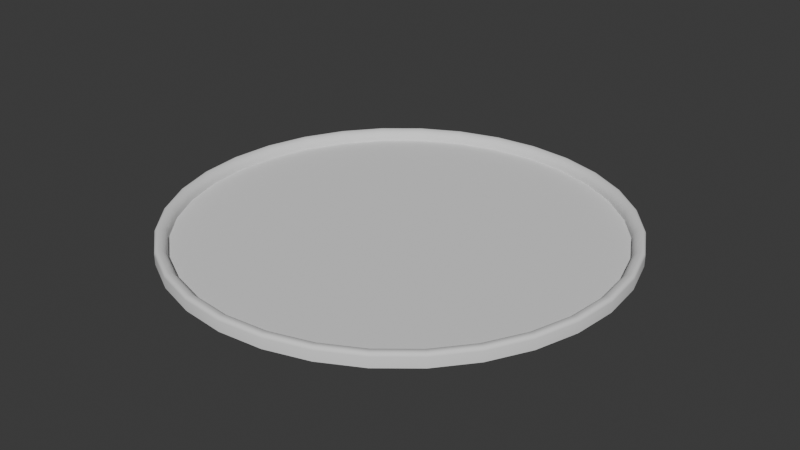 # Source: pizza.blend  (saved by Blender 4.5.91; exported with 4.5.12 LTS)
import bpy
from mathutils import Matrix  # noqa: F401  (used for matrix-valued properties, if any)

bpy.ops.wm.read_factory_settings(use_empty=True)
scene = bpy.context.scene
scene.name = 'Scene'

# ---- collections
col_collection = bpy.data.collections.new('Collection'); scene.collection.children.link(col_collection)

# ---- world
world_world = bpy.data.worlds.new('World'); scene.world = world_world
world_world.use_nodes = True; world_world.node_tree.nodes.clear()
_N = world_world.node_tree.nodes; _L = world_world.node_tree.links
n0 = _N.new('ShaderNodeOutputWorld'); n0.name = 'World Output'; n0.location = (200, 100)
n1 = _N.new('ShaderNodeBackground'); n1.name = 'Background'; n1.location = (-200, 100)
n1.inputs[0].default_value = (0.05088, 0.05088, 0.05088, 1.0)
_L.new(n1.outputs[0], n0.inputs[0])
n0.is_active_output = True
world_world.color = (0.05088, 0.05088, 0.05088)
world_world.sun_shadow_jitter_overblur = 0.0

# ---- meshes
me_circle = bpy.data.meshes.new('Circle')
me_circle.from_pydata([(0.0, 0.1022, -0.006084), (-0.01993, 0.1002, -0.006084), (-0.03909, 0.09438, -0.006084), (-0.05676, 0.08494, -0.006084), (-0.07224, 0.07224, -0.006084), (-0.08494, 0.05676, -0.006084), (-0.09438, 0.03909, -0.006084), (-0.1002, 0.01993, -0.006084), (-0.1022, 0.0, -0.006084), (-0.1002, -0.01993, -0.006084), (-0.09438, -0.03909, -0.006084), (-0.08494, -0.05676, -0.006084), (-0.07224, -0.07224, -0.006084), (-0.05676, -0.08494, -0.006084), (-0.03909, -0.09438, -0.006084), (-0.01993, -0.1002, -0.006084), (0.0, -0.1022, -0.006084), (0.01993, -0.1002, -0.006084), (0.03909, -0.09438, -0.006084), (0.05676, -0.08494, -0.006084), (0.07224, -0.07224, -0.006084), (0.08494, -0.05676, -0.006084), (0.09438, -0.03909, -0.006084), (0.1002, -0.01993, -0.006084), (0.1022, 0.0, -0.006084), (0.1002, 0.01993, -0.006084), (0.09438, 0.03909, -0.006084), (0.08494, 0.05676, -0.006084), (0.07224, 0.07224, -0.006084), (0.05676, 0.08494, -0.006084), (0.03909, 0.09438, -0.006084), (0.01993, 0.1002, -0.006084), (-0.0189, 0.09499, -0.005038), (0.0, 0.09686, -0.005038), (-0.03706, 0.08948, -0.005038), (-0.05381, 0.08053, -0.005038), (-0.06849, 0.06849, -0.005038), (-0.08053, 0.05381, -0.005038), (-0.08948, 0.03706, -0.005038), (-0.09499, 0.0189, -0.005038), (-0.09686, 0.0, -0.005038), (-0.09499, -0.0189, -0.005038), (-0.08948, -0.03706, -0.005038), (-0.08053, -0.05381, -0.005038), (-0.06849, -0.06849, -0.005038), (-0.05381, -0.08053, -0.005038), (-0.03706, -0.08948, -0.005038), (-0.0189, -0.09499, -0.005038), (0.0, -0.09686, -0.005038), (0.0189, -0.09499, -0.005038), (0.03706, -0.08948, -0.005038), (0.05381, -0.08053, -0.005038), (0.06849, -0.06849, -0.005038), (0.08053, -0.05381, -0.005038), (0.08948, -0.03706, -0.005038), (0.09499, -0.0189, -0.005038), (0.09686, 0.0, -0.005038), (0.09499, 0.0189, -0.005038), (0.08948, 0.03706, -0.005038), (0.08053, 0.05381, -0.005038), (0.06849, 0.06849, -0.005038), (0.05381, 0.08053, -0.005038), (0.03706, 0.08948, -0.005038), (0.0189, 0.09499, -0.005038), (-0.01958, 0.09843, 0.0), (-0.0189, 0.09499, -0.003486), (-0.01937, 0.09737, -0.0001706), (-0.01918, 0.09641, -0.0006658), (-0.01903, 0.09565, -0.001437), (-0.01893, 0.09516, -0.002409), (-0.03841, 0.09272, 0.0), (-0.03706, 0.08948, -0.003486), (-0.03799, 0.09172, -0.0001706), (-0.03762, 0.09082, -0.0006658), (-0.03732, 0.0901, -0.001437), (-0.03713, 0.08964, -0.002409), (-0.05576, 0.08345, 0.0), (-0.05381, 0.08053, -0.003486), (-0.05515, 0.08255, -0.0001706), (-0.05461, 0.08173, -0.0006658), (-0.05418, 0.08109, -0.001437), (-0.05391, 0.08067, -0.002409), (-0.07096, 0.07096, 0.0), (-0.06849, 0.06849, -0.003486), (-0.0702, 0.0702, -0.0001706), (-0.06951, 0.06951, -0.0006658), (-0.06896, 0.06896, -0.001437), (-0.06861, 0.06861, -0.002409), (-0.08345, 0.05576, 0.0), (-0.08053, 0.05381, -0.003486), (-0.08255, 0.05515, -0.0001706), (-0.08173, 0.05461, -0.0006658), (-0.08109, 0.05418, -0.001437), (-0.08067, 0.05391, -0.002409), (-0.09272, 0.03841, 0.0), (-0.08948, 0.03706, -0.003486), (-0.09172, 0.03799, -0.0001706), (-0.09082, 0.03762, -0.0006658), (-0.0901, 0.03732, -0.001437), (-0.08964, 0.03713, -0.002409), (-0.09843, 0.01958, 0.0), (-0.09499, 0.0189, -0.003486), (-0.09737, 0.01937, -0.0001706), (-0.09641, 0.01918, -0.0006658), (-0.09565, 0.01903, -0.001437), (-0.09516, 0.01893, -0.002409), (-0.1004, 0.0, 0.0), (-0.09686, 0.0, -0.003486), (-0.09928, 0.0, -0.0001706), (-0.0983, 0.0, -0.0006658), (-0.09752, 0.0, -0.001437), (-0.09703, 0.0, -0.002409), (-0.09843, -0.01958, 0.0), (-0.09499, -0.0189, -0.003486), (-0.09737, -0.01937, -0.0001706), (-0.09641, -0.01918, -0.0006658), (-0.09565, -0.01903, -0.001437), (-0.09516, -0.01893, -0.002409), (-0.09272, -0.03841, 0.0), (-0.08948, -0.03706, -0.003486), (-0.09172, -0.03799, -0.0001706), (-0.09082, -0.03762, -0.0006658), (-0.0901, -0.03732, -0.001437), (-0.08964, -0.03713, -0.002409), (-0.08345, -0.05576, 0.0), (-0.08053, -0.05381, -0.003486), (-0.08255, -0.05515, -0.0001706), (-0.08173, -0.05461, -0.0006658), (-0.08109, -0.05418, -0.001437), (-0.08067, -0.05391, -0.002409), (-0.07096, -0.07096, 0.0), (-0.06849, -0.06849, -0.003486), (-0.0702, -0.0702, -0.0001706), (-0.06951, -0.06951, -0.0006658), (-0.06896, -0.06896, -0.001437), (-0.06861, -0.06861, -0.002409), (-0.05576, -0.08345, 0.0), (-0.05381, -0.08053, -0.003486), (-0.05515, -0.08255, -0.0001706), (-0.05461, -0.08173, -0.0006658), (-0.05418, -0.08109, -0.001437), (-0.05391, -0.08067, -0.002409), (-0.03841, -0.09272, 0.0), (-0.03706, -0.08948, -0.003486), (-0.03799, -0.09172, -0.0001706), (-0.03762, -0.09082, -0.0006658), (-0.03732, -0.0901, -0.001437), (-0.03713, -0.08964, -0.002409), (-0.01958, -0.09843, 0.0), (-0.0189, -0.09499, -0.003486), (-0.01937, -0.09737, -0.0001706), (-0.01918, -0.09641, -0.0006658), (-0.01903, -0.09565, -0.001437), (-0.01893, -0.09516, -0.002409), (0.0, -0.1004, 0.0), (0.0, -0.09686, -0.003486), (0.0, -0.09928, -0.0001706), (0.0, -0.0983, -0.0006658), (0.0, -0.09752, -0.001437), (0.0, -0.09703, -0.002409), (0.01958, -0.09843, 0.0), (0.0189, -0.09499, -0.003486), (0.01937, -0.09737, -0.0001706), (0.01918, -0.09641, -0.0006658), (0.01903, -0.09565, -0.001437), (0.01893, -0.09516, -0.002409), (0.03841, -0.09272, 0.0), (0.03706, -0.08948, -0.003486), (0.03799, -0.09172, -0.0001706), (0.03762, -0.09082, -0.0006658), (0.03732, -0.0901, -0.001437), (0.03713, -0.08964, -0.002409), (0.05576, -0.08345, 0.0), (0.05381, -0.08053, -0.003486), (0.05515, -0.08255, -0.0001706), (0.05461, -0.08173, -0.0006658), (0.05418, -0.08109, -0.001437), (0.05391, -0.08067, -0.002409), (0.07096, -0.07096, 0.0), (0.06849, -0.06849, -0.003486), (0.0702, -0.0702, -0.0001706), (0.06951, -0.06951, -0.0006658), (0.06896, -0.06896, -0.001437), (0.06861, -0.06861, -0.002409), (0.08345, -0.05576, 0.0), (0.08053, -0.05381, -0.003486), (0.08255, -0.05515, -0.0001706), (0.08173, -0.05461, -0.0006658), (0.08109, -0.05418, -0.001437), (0.08067, -0.05391, -0.002409), (0.09272, -0.03841, 0.0), (0.08948, -0.03706, -0.003486), (0.09172, -0.03799, -0.0001706), (0.09082, -0.03762, -0.0006658), (0.0901, -0.03732, -0.001437), (0.08964, -0.03713, -0.002409), (0.09843, -0.01958, 0.0), (0.09499, -0.0189, -0.003486), (0.09737, -0.01937, -0.0001706), (0.09641, -0.01918, -0.0006658), (0.09565, -0.01903, -0.001437), (0.09516, -0.01893, -0.002409), (0.1004, 0.0, 0.0), (0.09686, 0.0, -0.003486), (0.09928, 0.0, -0.0001706), (0.0983, 0.0, -0.0006658), (0.09752, 0.0, -0.001437), (0.09703, 0.0, -0.002409), (0.09843, 0.01958, 0.0), (0.09499, 0.0189, -0.003486), (0.09737, 0.01937, -0.0001706), (0.09641, 0.01918, -0.0006658), (0.09565, 0.01903, -0.001437), (0.09516, 0.01893, -0.002409), (0.09272, 0.03841, 0.0), (0.08948, 0.03706, -0.003486), (0.09172, 0.03799, -0.0001706), (0.09082, 0.03762, -0.0006658), (0.0901, 0.03732, -0.001437), (0.08964, 0.03713, -0.002409), (0.08345, 0.05576, 0.0), (0.08053, 0.05381, -0.003486), (0.08255, 0.05515, -0.0001706), (0.08173, 0.05461, -0.0006658), (0.08109, 0.05418, -0.001437), (0.08067, 0.05391, -0.002409), (0.07096, 0.07096, 0.0), (0.06849, 0.06849, -0.003486), (0.0702, 0.0702, -0.0001706), (0.06951, 0.06951, -0.0006658), (0.06896, 0.06896, -0.001437), (0.06861, 0.06861, -0.002409), (0.05576, 0.08345, 0.0), (0.05381, 0.08053, -0.003486), (0.05515, 0.08255, -0.0001706), (0.05461, 0.08173, -0.0006658), (0.05418, 0.08109, -0.001437), (0.05391, 0.08067, -0.002409), (0.03841, 0.09272, 0.0), (0.03706, 0.08948, -0.003486), (0.03799, 0.09172, -0.0001706), (0.03762, 0.09082, -0.0006658), (0.03732, 0.0901, -0.001437), (0.03713, 0.08964, -0.002409), (0.01958, 0.09843, 0.0), (0.0189, 0.09499, -0.003486), (0.01937, 0.09737, -0.0001706), (0.01918, 0.09641, -0.0006658), (0.01903, 0.09565, -0.001437), (0.01893, 0.09516, -0.002409), (0.0, 0.09686, -0.003486), (0.0, 0.1004, 0.0), (0.0, 0.09703, -0.002409), (0.0, 0.09752, -0.001437), (0.0, 0.0983, -0.0006658), (0.0, 0.09928, -0.0001706), (0.0, 0.1022, -0.001482), (0.0, 0.1007, 0.0), (7.433e-13, 0.1021, -0.001024), (0.0, 0.1019, -0.0006109), (0.0, 0.1015, -0.000283), (7.433e-13, 0.1011, -7.253e-05), (-0.01964, 0.09873, 0.0), (-0.01993, 0.1002, -0.001482), (-0.01973, 0.09918, -7.253e-05), (-0.01981, 0.09959, -0.000283), (-0.01987, 0.09992, -0.0006109), (-0.01992, 0.1001, -0.001024), (-0.03909, 0.09438, -0.001482), (-0.03852, 0.093, 0.0), (-0.03907, 0.09431, -0.001024), (-0.03898, 0.09412, -0.0006109), (-0.03886, 0.09381, -0.000283), (-0.0387, 0.09343, -7.253e-05), (-0.05676, 0.08494, -0.001482), (-0.05593, 0.0837, 0.0), (-0.05671, 0.08488, -0.001024), (-0.0566, 0.0847, -0.0006109), (-0.05641, 0.08443, -0.000283), (-0.05618, 0.08408, -7.253e-05), (-0.07224, 0.07224, -0.001482), (-0.07118, 0.07118, 0.0), (-0.07218, 0.07218, -0.001024), (-0.07203, 0.07203, -0.0006109), (-0.0718, 0.0718, -0.000283), (-0.07151, 0.07151, -7.253e-05), (-0.08494, 0.05676, -0.001482), (-0.0837, 0.05593, 0.0), (-0.08488, 0.05671, -0.001024), (-0.0847, 0.0566, -0.0006109), (-0.08443, 0.05641, -0.000283), (-0.08408, 0.05618, -7.253e-05), (-0.09438, 0.03909, -0.001482), (-0.093, 0.03852, 0.0), (-0.09431, 0.03907, -0.001024), (-0.09412, 0.03898, -0.0006109), (-0.09381, 0.03886, -0.000283), (-0.09343, 0.0387, -7.253e-05), (-0.1002, 0.01993, -0.001482), (-0.09873, 0.01964, 0.0), (-0.1001, 0.01992, -0.001024), (-0.09992, 0.01987, -0.0006109), (-0.09959, 0.01981, -0.000283), (-0.09918, 0.01973, -7.253e-05), (-0.1022, 0.0, -0.001482), (-0.1007, 0.0, 0.0), (-0.1021, 7.433e-13, -0.001024), (-0.1019, 0.0, -0.0006109), (-0.1015, 0.0, -0.000283), (-0.1011, 7.433e-13, -7.253e-05), (-0.1002, -0.01993, -0.001482), (-0.09873, -0.01964, 0.0), (-0.1001, -0.01992, -0.001024), (-0.09992, -0.01987, -0.0006109), (-0.09959, -0.01981, -0.000283), (-0.09918, -0.01973, -7.253e-05), (-0.09438, -0.03909, -0.001482), (-0.093, -0.03852, 0.0), (-0.09431, -0.03907, -0.001024), (-0.09412, -0.03898, -0.0006109), (-0.09381, -0.03886, -0.000283), (-0.09343, -0.0387, -7.253e-05), (-0.08494, -0.05676, -0.001482), (-0.0837, -0.05593, 0.0), (-0.08488, -0.05671, -0.001024), (-0.0847, -0.0566, -0.0006109), (-0.08443, -0.05641, -0.000283), (-0.08408, -0.05618, -7.253e-05), (-0.07224, -0.07224, -0.001482), (-0.07118, -0.07118, 0.0), (-0.07218, -0.07218, -0.001024), (-0.07203, -0.07203, -0.0006109), (-0.0718, -0.0718, -0.000283), (-0.07151, -0.07151, -7.253e-05), (-0.05676, -0.08494, -0.001482), (-0.05593, -0.0837, 0.0), (-0.05671, -0.08488, -0.001024), (-0.0566, -0.0847, -0.0006109), (-0.05641, -0.08443, -0.000283), (-0.05618, -0.08408, -7.253e-05), (-0.03909, -0.09438, -0.001482), (-0.03852, -0.093, 0.0), (-0.03907, -0.09431, -0.001024), (-0.03898, -0.09412, -0.0006109), (-0.03886, -0.09381, -0.000283), (-0.0387, -0.09343, -7.253e-05), (-0.01993, -0.1002, -0.001482), (-0.01964, -0.09873, 0.0), (-0.01992, -0.1001, -0.001024), (-0.01987, -0.09992, -0.0006109), (-0.01981, -0.09959, -0.000283), (-0.01973, -0.09918, -7.253e-05), (0.0, -0.1022, -0.001482), (0.0, -0.1007, 0.0), (-7.433e-13, -0.1021, -0.001024), (0.0, -0.1019, -0.0006109), (0.0, -0.1015, -0.000283), (-7.433e-13, -0.1011, -7.253e-05), (0.01993, -0.1002, -0.001482), (0.01964, -0.09873, 0.0), (0.01992, -0.1001, -0.001024), (0.01987, -0.09992, -0.0006109), (0.01981, -0.09959, -0.000283), (0.01973, -0.09918, -7.253e-05), (0.03909, -0.09438, -0.001482), (0.03852, -0.093, 0.0), (0.03907, -0.09431, -0.001024), (0.03898, -0.09412, -0.0006109), (0.03886, -0.09381, -0.000283), (0.0387, -0.09343, -7.253e-05), (0.05676, -0.08494, -0.001482), (0.05593, -0.0837, 0.0), (0.05671, -0.08488, -0.001024), (0.0566, -0.0847, -0.0006109), (0.05641, -0.08443, -0.000283), (0.05618, -0.08408, -7.253e-05), (0.07224, -0.07224, -0.001482), (0.07118, -0.07118, 0.0), (0.07218, -0.07218, -0.001024), (0.07203, -0.07203, -0.0006109), (0.0718, -0.0718, -0.000283), (0.07151, -0.07151, -7.253e-05), (0.08494, -0.05676, -0.001482), (0.0837, -0.05593, 0.0), (0.08488, -0.05671, -0.001024), (0.0847, -0.0566, -0.0006109), (0.08443, -0.05641, -0.000283), (0.08408, -0.05618, -7.253e-05), (0.09438, -0.03909, -0.001482), (0.093, -0.03852, 0.0), (0.09431, -0.03907, -0.001024), (0.09412, -0.03898, -0.0006109), (0.09381, -0.03886, -0.000283), (0.09343, -0.0387, -7.253e-05), (0.1002, -0.01993, -0.001482), (0.09873, -0.01964, 0.0), (0.1001, -0.01992, -0.001024), (0.09992, -0.01987, -0.0006109), (0.09959, -0.01981, -0.000283), (0.09918, -0.01973, -7.253e-05), (0.1022, 0.0, -0.001482), (0.1007, 0.0, 0.0), (0.1021, -7.433e-13, -0.001024), (0.1019, 0.0, -0.0006109), (0.1015, 0.0, -0.000283), (0.1011, -7.433e-13, -7.253e-05), (0.1002, 0.01993, -0.001482), (0.09873, 0.01964, 0.0), (0.1001, 0.01992, -0.001024), (0.09992, 0.01987, -0.0006109), (0.09959, 0.01981, -0.000283), (0.09918, 0.01973, -7.253e-05), (0.09438, 0.03909, -0.001482), (0.093, 0.03852, 0.0), (0.09431, 0.03907, -0.001024), (0.09412, 0.03898, -0.0006109), (0.09381, 0.03886, -0.000283), (0.09343, 0.0387, -7.253e-05), (0.08494, 0.05676, -0.001482), (0.0837, 0.05593, 0.0), (0.08488, 0.05671, -0.001024), (0.0847, 0.0566, -0.0006109), (0.08443, 0.05641, -0.000283), (0.08408, 0.05618, -7.253e-05), (0.07224, 0.07224, -0.001482), (0.07118, 0.07118, 0.0), (0.07218, 0.07218, -0.001024), (0.07203, 0.07203, -0.0006109), (0.0718, 0.0718, -0.000283), (0.07151, 0.07151, -7.253e-05), (0.05676, 0.08494, -0.001482), (0.05593, 0.0837, 0.0), (0.05671, 0.08488, -0.001024), (0.0566, 0.0847, -0.0006109), (0.05641, 0.08443, -0.000283), (0.05618, 0.08408, -7.253e-05), (0.03909, 0.09438, -0.001482), (0.03852, 0.093, 0.0), (0.03907, 0.09431, -0.001024), (0.03898, 0.09412, -0.0006109), (0.03886, 0.09381, -0.000283), (0.0387, 0.09343, -7.253e-05), (0.01993, 0.1002, -0.001482), (0.01964, 0.09873, 0.0), (0.01992, 0.1001, -0.001024), (0.01987, 0.09992, -0.0006109), (0.01981, 0.09959, -0.000283), (0.01973, 0.09918, -7.253e-05)], [], [(89, 95, 38, 37), (71, 77, 35, 34), (77, 83, 36, 35), (287, 293, 94, 88), (83, 89, 37, 36), (95, 101, 39, 38), (101, 107, 40, 39), (107, 113, 41, 40), (113, 119, 42, 41), (119, 125, 43, 42), (125, 131, 44, 43), (131, 137, 45, 44), (137, 143, 46, 45), (143, 149, 47, 46), (149, 155, 48, 47), (155, 161, 49, 48), (161, 167, 50, 49), (167, 173, 51, 50), (173, 179, 52, 51), (179, 185, 53, 52), (185, 191, 54, 53), (191, 197, 55, 54), (197, 203, 56, 55), (203, 209, 57, 56), (209, 215, 58, 57), (215, 221, 59, 58), (221, 227, 60, 59), (227, 233, 61, 60), (233, 239, 62, 61), (239, 245, 63, 62), (245, 250, 33, 63), (65, 71, 34, 32), (389, 395, 196, 190), (431, 437, 238, 232), (311, 317, 118, 112), (353, 359, 160, 154), (395, 401, 202, 196), (275, 281, 82, 76), (437, 443, 244, 238), (317, 323, 124, 118), (359, 365, 166, 160), (401, 407, 208, 202), (286, 280, 4, 5), (323, 329, 130, 124), (365, 371, 172, 166), (407, 413, 214, 208), (281, 287, 88, 82), (257, 262, 64, 251), (329, 335, 136, 130), (371, 377, 178, 172), (413, 419, 220, 214), (293, 299, 100, 94), (262, 269, 70, 64), (335, 341, 142, 136), (377, 383, 184, 178), (419, 425, 226, 220), (299, 305, 106, 100), (341, 347, 148, 142), (383, 389, 190, 184), (425, 431, 232, 226), (305, 311, 112, 106), (269, 275, 76, 70), (347, 353, 154, 148), (1, 0, 31, 30, 29, 28, 27, 26, 25, 24, 23, 22, 21, 20, 19, 18, 17, 16, 15, 14, 13, 12, 11, 10, 9, 8, 7, 6, 5, 4, 3, 2), (32, 34, 35, 36, 37, 38, 39, 40, 41, 42, 43, 44, 45, 46, 47, 48, 49, 50, 51, 52, 53, 54, 55, 56, 57, 58, 59, 60, 61, 62, 63, 33), (256, 442, 31, 0), (370, 364, 18, 19), (292, 286, 5, 6), (376, 370, 19, 20), (298, 292, 6, 7), (382, 376, 20, 21), (304, 298, 7, 8), (388, 382, 21, 22), (310, 304, 8, 9), (394, 388, 22, 23), (316, 310, 9, 10), (400, 394, 23, 24), (322, 316, 10, 11), (406, 400, 24, 25), (328, 322, 11, 12), (412, 406, 25, 26), (334, 328, 12, 13), (418, 412, 26, 27), (340, 334, 13, 14), (263, 256, 0, 1), (424, 418, 27, 28), (346, 340, 14, 15), (268, 263, 1, 2), (430, 424, 28, 29), (352, 346, 15, 16), (274, 268, 2, 3), (436, 430, 29, 30), (358, 352, 16, 17), (280, 274, 3, 4), (442, 436, 30, 31), (364, 358, 17, 18), (65, 250, 252, 69), (69, 252, 253, 68), (68, 253, 254, 67), (67, 254, 255, 66), (66, 255, 251, 64), (71, 65, 69, 75), (75, 69, 68, 74), (74, 68, 67, 73), (73, 67, 66, 72), (72, 66, 64, 70), (77, 71, 75, 81), (81, 75, 74, 80), (80, 74, 73, 79), (79, 73, 72, 78), (78, 72, 70, 76), (83, 77, 81, 87), (87, 81, 80, 86), (86, 80, 79, 85), (85, 79, 78, 84), (84, 78, 76, 82), (89, 83, 87, 93), (93, 87, 86, 92), (92, 86, 85, 91), (91, 85, 84, 90), (90, 84, 82, 88), (95, 89, 93, 99), (99, 93, 92, 98), (98, 92, 91, 97), (97, 91, 90, 96), (96, 90, 88, 94), (101, 95, 99, 105), (105, 99, 98, 104), (104, 98, 97, 103), (103, 97, 96, 102), (102, 96, 94, 100), (107, 101, 105, 111), (111, 105, 104, 110), (110, 104, 103, 109), (109, 103, 102, 108), (108, 102, 100, 106), (113, 107, 111, 117), (117, 111, 110, 116), (116, 110, 109, 115), (115, 109, 108, 114), (114, 108, 106, 112), (119, 113, 117, 123), (123, 117, 116, 122), (122, 116, 115, 121), (121, 115, 114, 120), (120, 114, 112, 118), (125, 119, 123, 129), (129, 123, 122, 128), (128, 122, 121, 127), (127, 121, 120, 126), (126, 120, 118, 124), (131, 125, 129, 135), (135, 129, 128, 134), (134, 128, 127, 133), (133, 127, 126, 132), (132, 126, 124, 130), (137, 131, 135, 141), (141, 135, 134, 140), (140, 134, 133, 139), (139, 133, 132, 138), (138, 132, 130, 136), (143, 137, 141, 147), (147, 141, 140, 146), (146, 140, 139, 145), (145, 139, 138, 144), (144, 138, 136, 142), (149, 143, 147, 153), (153, 147, 146, 152), (152, 146, 145, 151), (151, 145, 144, 150), (150, 144, 142, 148), (155, 149, 153, 159), (159, 153, 152, 158), (158, 152, 151, 157), (157, 151, 150, 156), (156, 150, 148, 154), (161, 155, 159, 165), (165, 159, 158, 164), (164, 158, 157, 163), (163, 157, 156, 162), (162, 156, 154, 160), (167, 161, 165, 171), (171, 165, 164, 170), (170, 164, 163, 169), (169, 163, 162, 168), (168, 162, 160, 166), (173, 167, 171, 177), (177, 171, 170, 176), (176, 170, 169, 175), (175, 169, 168, 174), (174, 168, 166, 172), (179, 173, 177, 183), (183, 177, 176, 182), (182, 176, 175, 181), (181, 175, 174, 180), (180, 174, 172, 178), (185, 179, 183, 189), (189, 183, 182, 188), (188, 182, 181, 187), (187, 181, 180, 186), (186, 180, 178, 184), (191, 185, 189, 195), (195, 189, 188, 194), (194, 188, 187, 193), (193, 187, 186, 192), (192, 186, 184, 190), (197, 191, 195, 201), (201, 195, 194, 200), (200, 194, 193, 199), (199, 193, 192, 198), (198, 192, 190, 196), (203, 197, 201, 207), (207, 201, 200, 206), (206, 200, 199, 205), (205, 199, 198, 204), (204, 198, 196, 202), (209, 203, 207, 213), (213, 207, 206, 212), (212, 206, 205, 211), (211, 205, 204, 210), (210, 204, 202, 208), (215, 209, 213, 219), (219, 213, 212, 218), (218, 212, 211, 217), (217, 211, 210, 216), (216, 210, 208, 214), (221, 215, 219, 225), (225, 219, 218, 224), (224, 218, 217, 223), (223, 217, 216, 222), (222, 216, 214, 220), (227, 221, 225, 231), (231, 225, 224, 230), (230, 224, 223, 229), (229, 223, 222, 228), (228, 222, 220, 226), (233, 227, 231, 237), (237, 231, 230, 236), (236, 230, 229, 235), (235, 229, 228, 234), (234, 228, 226, 232), (239, 233, 237, 243), (243, 237, 236, 242), (242, 236, 235, 241), (241, 235, 234, 240), (240, 234, 232, 238), (245, 239, 243, 249), (249, 243, 242, 248), (248, 242, 241, 247), (247, 241, 240, 246), (246, 240, 238, 244), (250, 245, 249, 252), (252, 249, 248, 253), (253, 248, 247, 254), (254, 247, 246, 255), (255, 246, 244, 251), (250, 65, 32, 33), (263, 268, 270, 267), (267, 270, 271, 266), (266, 271, 272, 265), (265, 272, 273, 264), (264, 273, 269, 262), (268, 274, 276, 270), (270, 276, 277, 271), (271, 277, 278, 272), (272, 278, 279, 273), (273, 279, 275, 269), (274, 280, 282, 276), (276, 282, 283, 277), (277, 283, 284, 278), (278, 284, 285, 279), (279, 285, 281, 275), (280, 286, 288, 282), (282, 288, 289, 283), (283, 289, 290, 284), (284, 290, 291, 285), (285, 291, 287, 281), (286, 292, 294, 288), (288, 294, 295, 289), (289, 295, 296, 290), (290, 296, 297, 291), (291, 297, 293, 287), (292, 298, 300, 294), (294, 300, 301, 295), (295, 301, 302, 296), (296, 302, 303, 297), (297, 303, 299, 293), (298, 304, 306, 300), (300, 306, 307, 301), (301, 307, 308, 302), (302, 308, 309, 303), (303, 309, 305, 299), (304, 310, 312, 306), (306, 312, 313, 307), (307, 313, 314, 308), (308, 314, 315, 309), (309, 315, 311, 305), (310, 316, 318, 312), (312, 318, 319, 313), (313, 319, 320, 314), (314, 320, 321, 315), (315, 321, 317, 311), (316, 322, 324, 318), (318, 324, 325, 319), (319, 325, 326, 320), (320, 326, 327, 321), (321, 327, 323, 317), (322, 328, 330, 324), (324, 330, 331, 325), (325, 331, 332, 326), (326, 332, 333, 327), (327, 333, 329, 323), (328, 334, 336, 330), (330, 336, 337, 331), (331, 337, 338, 332), (332, 338, 339, 333), (333, 339, 335, 329), (334, 340, 342, 336), (336, 342, 343, 337), (337, 343, 344, 338), (338, 344, 345, 339), (339, 345, 341, 335), (340, 346, 348, 342), (342, 348, 349, 343), (343, 349, 350, 344), (344, 350, 351, 345), (345, 351, 347, 341), (346, 352, 354, 348), (348, 354, 355, 349), (349, 355, 356, 350), (350, 356, 357, 351), (351, 357, 353, 347), (352, 358, 360, 354), (354, 360, 361, 355), (355, 361, 362, 356), (356, 362, 363, 357), (357, 363, 359, 353), (358, 364, 366, 360), (360, 366, 367, 361), (361, 367, 368, 362), (362, 368, 369, 363), (363, 369, 365, 359), (364, 370, 372, 366), (366, 372, 373, 367), (367, 373, 374, 368), (368, 374, 375, 369), (369, 375, 371, 365), (370, 376, 378, 372), (372, 378, 379, 373), (373, 379, 380, 374), (374, 380, 381, 375), (375, 381, 377, 371), (376, 382, 384, 378), (378, 384, 385, 379), (379, 385, 386, 380), (380, 386, 387, 381), (381, 387, 383, 377), (382, 388, 390, 384), (384, 390, 391, 385), (385, 391, 392, 386), (386, 392, 393, 387), (387, 393, 389, 383), (388, 394, 396, 390), (390, 396, 397, 391), (391, 397, 398, 392), (392, 398, 399, 393), (393, 399, 395, 389), (394, 400, 402, 396), (396, 402, 403, 397), (397, 403, 404, 398), (398, 404, 405, 399), (399, 405, 401, 395), (400, 406, 408, 402), (402, 408, 409, 403), (403, 409, 410, 404), (404, 410, 411, 405), (405, 411, 407, 401), (406, 412, 414, 408), (408, 414, 415, 409), (409, 415, 416, 410), (410, 416, 417, 411), (411, 417, 413, 407), (412, 418, 420, 414), (414, 420, 421, 415), (415, 421, 422, 416), (416, 422, 423, 417), (417, 423, 419, 413), (418, 424, 426, 420), (420, 426, 427, 421), (421, 427, 428, 422), (422, 428, 429, 423), (423, 429, 425, 419), (424, 430, 432, 426), (426, 432, 433, 427), (427, 433, 434, 428), (428, 434, 435, 429), (429, 435, 431, 425), (430, 436, 438, 432), (432, 438, 439, 433), (433, 439, 440, 434), (434, 440, 441, 435), (435, 441, 437, 431), (436, 442, 444, 438), (438, 444, 445, 439), (439, 445, 446, 440), (440, 446, 447, 441), (441, 447, 443, 437), (442, 256, 258, 444), (444, 258, 259, 445), (445, 259, 260, 446), (446, 260, 261, 447), (447, 261, 257, 443), (256, 263, 267, 258), (258, 267, 266, 259), (259, 266, 265, 260), (260, 265, 264, 261), (261, 264, 262, 257), (443, 257, 251, 244)])
me_circle.polygons.foreach_set('use_smooth', [True] * 418)
_k = set([(0, 1), (0, 31), (1, 2), (2, 3), (3, 4), (4, 5), (5, 6), (6, 7), (7, 8), (8, 9), (9, 10), (10, 11), (11, 12), (12, 13), (13, 14), (14, 15), (15, 16), (16, 17), (17, 18), (18, 19), (19, 20), (20, 21), (21, 22), (22, 23), (23, 24), (24, 25), (25, 26), (26, 27), (27, 28), (28, 29), (29, 30), (30, 31), (32, 33), (32, 34), (33, 63), (34, 35), (35, 36), (36, 37), (37, 38), (38, 39), (39, 40), (40, 41), (41, 42), (42, 43), (43, 44), (44, 45), (45, 46), (46, 47), (47, 48), (48, 49), (49, 50), (50, 51), (51, 52), (52, 53), (53, 54), (54, 55), (55, 56), (56, 57), (57, 58), (58, 59), (59, 60), (60, 61), (61, 62), (62, 63)])
me_circle.attributes.new('sharp_edge', 'BOOLEAN', 'EDGE').data.foreach_set('value', [ (min(e.vertices), max(e.vertices)) in _k for e in me_circle.edges])
_uv = me_circle.uv_layers.new(name='UVMap')
_uv.uv.foreach_set('vector', [0.08122, 0.412, 0.05677, 0.3737, 0.06011, 0.372, 0.08415, 0.4096, 0.1907, 0.4877, 0.1494, 0.4701, 0.1512, 0.4669, 0.1918, 0.4842, 0.1494, 0.4701, 0.1125, 0.4445, 0.1149, 0.4417, 0.1512, 0.4669, 0.07027, 0.4206, 0.04432, 0.3801, 0.04499, 0.3798, 0.07086, 0.4201, 0.1125, 0.4445, 0.08122, 0.412, 0.08415, 0.4096, 0.1149, 0.4417, 0.05677, 0.3737, 0.04005, 0.3313, 0.04367, 0.3303, 0.06011, 0.372, 0.04005, 0.3313, 0.03151, 0.2864, 0.03527, 0.286, 0.04367, 0.3303, 0.03151, 0.2864, 0.03151, 0.2407, 0.03526, 0.241, 0.03527, 0.286, 0.03151, 0.2407, 0.04017, 0.1958, 0.04378, 0.1969, 0.03526, 0.241, 0.04017, 0.1958, 0.0572, 0.1536, 0.06053, 0.1553, 0.04378, 0.1969, 0.0572, 0.1536, 0.08203, 0.1155, 0.08496, 0.1179, 0.06053, 0.1553, 0.08203, 0.1155, 0.1137, 0.08312, 0.1161, 0.08597, 0.08496, 0.1179, 0.1137, 0.08312, 0.151, 0.05759, 0.1528, 0.06085, 0.1161, 0.08597, 0.151, 0.05759, 0.1925, 0.04001, 0.1936, 0.04356, 0.1528, 0.06085, 0.1925, 0.04001, 0.2365, 0.03109, 0.2369, 0.03478, 0.1936, 0.04356, 0.2365, 0.03109, 0.2814, 0.03115, 0.281, 0.03484, 0.2369, 0.03478, 0.2814, 0.03115, 0.3253, 0.04021, 0.3242, 0.04375, 0.281, 0.03484, 0.3253, 0.04021, 0.3666, 0.05793, 0.3649, 0.06119, 0.3242, 0.04375, 0.3666, 0.05793, 0.4038, 0.08357, 0.4014, 0.08642, 0.3649, 0.06119, 0.4038, 0.08357, 0.4353, 0.1161, 0.4324, 0.1185, 0.4014, 0.08642, 0.4353, 0.1161, 0.46, 0.1544, 0.4567, 0.1561, 0.4324, 0.1185, 0.46, 0.1544, 0.4771, 0.1967, 0.4735, 0.1978, 0.4567, 0.1561, 0.4771, 0.1967, 0.4859, 0.2416, 0.4821, 0.2419, 0.4735, 0.1978, 0.4859, 0.2416, 0.4859, 0.2873, 0.4821, 0.2869, 0.4821, 0.2419, 0.4859, 0.2873, 0.4771, 0.3321, 0.4735, 0.331, 0.4821, 0.2869, 0.4771, 0.3321, 0.4599, 0.3744, 0.4566, 0.3726, 0.4735, 0.331, 0.4599, 0.3744, 0.4349, 0.4124, 0.432, 0.41, 0.4566, 0.3726, 0.4349, 0.4124, 0.403, 0.4447, 0.4006, 0.4419, 0.432, 0.41, 0.403, 0.4447, 0.3655, 0.4702, 0.3637, 0.4669, 0.4006, 0.4419, 0.3655, 0.4702, 0.3239, 0.4878, 0.3227, 0.4842, 0.3637, 0.4669, 0.3239, 0.4878, 0.2797, 0.4967, 0.2793, 0.493, 0.3227, 0.4842, 0.2347, 0.4967, 0.1907, 0.4877, 0.1918, 0.4842, 0.2351, 0.493, 0.4725, 0.1479, 0.4906, 0.1927, 0.4899, 0.1929, 0.4718, 0.1483, 0.412, 0.4555, 0.3722, 0.4825, 0.3718, 0.4818, 0.4115, 0.4549, 0.01752, 0.2393, 0.0267, 0.1919, 0.02743, 0.1921, 0.01827, 0.2394, 0.2351, 0.01731, 0.2828, 0.01739, 0.2827, 0.01814, 0.2352, 0.01805, 0.4906, 0.1927, 0.4999, 0.2402, 0.4991, 0.2403, 0.4899, 0.1929, 0.1428, 0.4822, 0.1035, 0.4551, 0.104, 0.4545, 0.1431, 0.4816, 0.3722, 0.4825, 0.328, 0.5011, 0.3277, 0.5003, 0.3718, 0.4818, 0.0267, 0.1919, 0.04479, 0.1471, 0.04546, 0.1475, 0.02743, 0.1921, 0.2828, 0.01739, 0.3295, 0.02701, 0.3293, 0.02772, 0.2827, 0.01814, 0.4999, 0.2402, 0.4998, 0.2886, 0.4991, 0.2886, 0.4991, 0.2403, 0.06578, 0.4241, 0.0998, 0.4594, 0.09231, 0.4683, 0.05667, 0.4313, 0.04479, 0.1471, 0.07113, 0.1068, 0.07172, 0.1073, 0.04546, 0.1475, 0.3295, 0.02701, 0.3733, 0.04579, 0.373, 0.04645, 0.3293, 0.02772, 0.4998, 0.2886, 0.4906, 0.3361, 0.4898, 0.3359, 0.4991, 0.2886, 0.1035, 0.4551, 0.07027, 0.4206, 0.07086, 0.4201, 0.104, 0.4545, 0.2811, 0.5105, 0.2333, 0.5105, 0.2334, 0.5097, 0.281, 0.5098, 0.07113, 0.1068, 0.1048, 0.07244, 0.1052, 0.07302, 0.07172, 0.1073, 0.3733, 0.04579, 0.4128, 0.07294, 0.4123, 0.07352, 0.373, 0.04645, 0.4906, 0.3361, 0.4723, 0.3809, 0.4716, 0.3805, 0.4898, 0.3359, 0.04432, 0.3801, 0.02656, 0.3352, 0.02729, 0.335, 0.04499, 0.3798, 0.2333, 0.5105, 0.1866, 0.5009, 0.1868, 0.5002, 0.2334, 0.5097, 0.1048, 0.07244, 0.1443, 0.04539, 0.1447, 0.04605, 0.1052, 0.07302, 0.4128, 0.07294, 0.4462, 0.1074, 0.4457, 0.1079, 0.4123, 0.07352, 0.4723, 0.3809, 0.4458, 0.4212, 0.4452, 0.4207, 0.4716, 0.3805, 0.02656, 0.3352, 0.01751, 0.2877, 0.01827, 0.2876, 0.02729, 0.335, 0.1443, 0.04539, 0.1884, 0.02677, 0.1886, 0.02749, 0.1447, 0.04605, 0.4462, 0.1074, 0.4725, 0.1479, 0.4718, 0.1483, 0.4457, 0.1079, 0.4458, 0.4212, 0.412, 0.4555, 0.4115, 0.4549, 0.4452, 0.4207, 0.01751, 0.2877, 0.01752, 0.2393, 0.01827, 0.2394, 0.01827, 0.2876, 0.1866, 0.5009, 0.1428, 0.4822, 0.1431, 0.4816, 0.1868, 0.5002, 0.1884, 0.02677, 0.2351, 0.01731, 0.2352, 0.01805, 0.1886, 0.02749, 0.9724, 0.1271, 0.9906, 0.171, 0.9999, 0.2176, 0.9999, 0.2651, 0.9906, 0.3117, 0.9724, 0.3555, 0.946, 0.395, 0.9124, 0.4286, 0.8729, 0.455, 0.829, 0.4732, 0.7824, 0.4825, 0.7349, 0.4825, 0.6883, 0.4732, 0.6445, 0.455, 0.605, 0.4286, 0.5714, 0.395, 0.545, 0.3555, 0.5268, 0.3117, 0.5175, 0.2651, 0.5175, 0.2176, 0.5268, 0.171, 0.545, 0.1271, 0.5714, 0.08758, 0.605, 0.05399, 0.6445, 0.02759, 0.6883, 0.009414, 0.7349, 0.0001462, 0.7824, 0.0001462, 0.829, 0.009414, 0.8729, 0.02759, 0.9124, 0.05399, 0.946, 0.08758, 0.6379, 0.914, 0.6004, 0.889, 0.5686, 0.8572, 0.5436, 0.8197, 0.5263, 0.7781, 0.5175, 0.7339, 0.5175, 0.6889, 0.5263, 0.6447, 0.5436, 0.6031, 0.5686, 0.5657, 0.6004, 0.5338, 0.6379, 0.5088, 0.6795, 0.4916, 0.7237, 0.4828, 0.7687, 0.4828, 0.8129, 0.4916, 0.8545, 0.5088, 0.8919, 0.5338, 0.9238, 0.5657, 0.9488, 0.6031, 0.966, 0.6447, 0.9748, 0.6889, 0.9748, 0.7339, 0.966, 0.7781, 0.9488, 0.8197, 0.9238, 0.8572, 0.8919, 0.889, 0.8545, 0.914, 0.8129, 0.9313, 0.7687, 0.9401, 0.7237, 0.9401, 0.6795, 0.9313, 0.2816, 0.5162, 0.3296, 0.5065, 0.3331, 0.5176, 0.2828, 0.5277, 0.3761, 0.04081, 0.3312, 0.02159, 0.3346, 0.01055, 0.3817, 0.03065, 0.03922, 0.3827, 0.06578, 0.4241, 0.05667, 0.4313, 0.02885, 0.388, 0.4165, 0.06858, 0.3761, 0.04081, 0.3817, 0.03065, 0.4239, 0.05969, 0.02104, 0.3368, 0.03922, 0.3827, 0.02885, 0.388, 0.009833, 0.3401, 0.4507, 0.1039, 0.4165, 0.06858, 0.4239, 0.05969, 0.4598, 0.09658, 0.01179, 0.2883, 0.02104, 0.3368, 0.009833, 0.3401, 0.0001462, 0.2894, 0.4776, 0.1453, 0.4507, 0.1039, 0.4598, 0.09658, 0.4879, 0.1398, 0.01179, 0.2388, 0.01179, 0.2883, 0.0001462, 0.2894, 0.0001462, 0.2377, 0.4961, 0.1911, 0.4776, 0.1453, 0.4879, 0.1398, 0.5073, 0.1877, 0.02119, 0.1902, 0.01179, 0.2388, 0.0001462, 0.2377, 0.009974, 0.1869, 0.5056, 0.2397, 0.4961, 0.1911, 0.5073, 0.1877, 0.5172, 0.2385, 0.03971, 0.1445, 0.02119, 0.1902, 0.009974, 0.1869, 0.02935, 0.1391, 0.5056, 0.2892, 0.5056, 0.2397, 0.5172, 0.2385, 0.5172, 0.2903, 0.06667, 0.1032, 0.03971, 0.1445, 0.02935, 0.1391, 0.05757, 0.09592, 0.4961, 0.3378, 0.5056, 0.2892, 0.5172, 0.2903, 0.5073, 0.3411, 0.1011, 0.06806, 0.06667, 0.1032, 0.05757, 0.09592, 0.0936, 0.05916, 0.4774, 0.3836, 0.4961, 0.3378, 0.5073, 0.3411, 0.4878, 0.389, 0.1416, 0.04039, 0.1011, 0.06806, 0.0936, 0.05916, 0.136, 0.03021, 0.2327, 0.5161, 0.2816, 0.5162, 0.2828, 0.5277, 0.2316, 0.5276, 0.4502, 0.4248, 0.4774, 0.3836, 0.4878, 0.389, 0.4593, 0.4321, 0.1867, 0.02135, 0.1416, 0.04039, 0.136, 0.03021, 0.1832, 0.01028, 0.1849, 0.5063, 0.2327, 0.5161, 0.2316, 0.5276, 0.1815, 0.5174, 0.4156, 0.4599, 0.4502, 0.4248, 0.4593, 0.4321, 0.4231, 0.4688, 0.2346, 0.01166, 0.1867, 0.02135, 0.1832, 0.01028, 0.2334, 0.0001462, 0.14, 0.4872, 0.1849, 0.5063, 0.1815, 0.5174, 0.1345, 0.4973, 0.3749, 0.4875, 0.4156, 0.4599, 0.4231, 0.4688, 0.3804, 0.4977, 0.2834, 0.01175, 0.2346, 0.01166, 0.2334, 0.0001462, 0.2845, 0.0002449, 0.0998, 0.4594, 0.14, 0.4872, 0.1345, 0.4973, 0.09231, 0.4683, 0.3296, 0.5065, 0.3749, 0.4875, 0.3804, 0.4977, 0.3331, 0.5176, 0.3312, 0.02159, 0.2834, 0.01175, 0.2845, 0.0002449, 0.3346, 0.01055, 0.2347, 0.4967, 0.2797, 0.4967, 0.2799, 0.4993, 0.2345, 0.4993, 0.2345, 0.4993, 0.2799, 0.4993, 0.2802, 0.5019, 0.2342, 0.5019, 0.2342, 0.5019, 0.2802, 0.5019, 0.2805, 0.5045, 0.2339, 0.5045, 0.2339, 0.5045, 0.2805, 0.5045, 0.2807, 0.5071, 0.2337, 0.5071, 0.2337, 0.5071, 0.2807, 0.5071, 0.281, 0.5098, 0.2334, 0.5097, 0.1907, 0.4877, 0.2347, 0.4967, 0.2345, 0.4993, 0.19, 0.4902, 0.19, 0.4902, 0.2345, 0.4993, 0.2342, 0.5019, 0.1892, 0.4927, 0.1892, 0.4927, 0.2342, 0.5019, 0.2339, 0.5045, 0.1884, 0.4952, 0.1884, 0.4952, 0.2339, 0.5045, 0.2337, 0.5071, 0.1876, 0.4977, 0.1876, 0.4977, 0.2337, 0.5071, 0.2334, 0.5097, 0.1868, 0.5002, 0.1494, 0.4701, 0.1907, 0.4877, 0.19, 0.4902, 0.1482, 0.4724, 0.1482, 0.4724, 0.19, 0.4902, 0.1892, 0.4927, 0.1469, 0.4746, 0.1469, 0.4746, 0.1892, 0.4927, 0.1884, 0.4952, 0.1457, 0.4769, 0.1457, 0.4769, 0.1884, 0.4952, 0.1876, 0.4977, 0.1444, 0.4793, 0.1444, 0.4793, 0.1876, 0.4977, 0.1868, 0.5002, 0.1431, 0.4816, 0.1125, 0.4445, 0.1494, 0.4701, 0.1482, 0.4724, 0.1108, 0.4465, 0.1108, 0.4465, 0.1482, 0.4724, 0.1469, 0.4746, 0.1091, 0.4485, 0.1091, 0.4485, 0.1469, 0.4746, 0.1457, 0.4769, 0.1074, 0.4505, 0.1074, 0.4505, 0.1457, 0.4769, 0.1444, 0.4793, 0.1057, 0.4525, 0.1057, 0.4525, 0.1444, 0.4793, 0.1431, 0.4816, 0.104, 0.4545, 0.08122, 0.412, 0.1125, 0.4445, 0.1108, 0.4465, 0.07917, 0.4136, 0.07917, 0.4136, 0.1108, 0.4465, 0.1091, 0.4485, 0.07711, 0.4152, 0.07711, 0.4152, 0.1091, 0.4485, 0.1074, 0.4505, 0.07503, 0.4168, 0.07503, 0.4168, 0.1074, 0.4505, 0.1057, 0.4525, 0.07295, 0.4185, 0.07295, 0.4185, 0.1057, 0.4525, 0.104, 0.4545, 0.07086, 0.4201, 0.05677, 0.3737, 0.08122, 0.412, 0.07917, 0.4136, 0.05444, 0.3749, 0.05444, 0.3749, 0.07917, 0.4136, 0.07711, 0.4152, 0.0521, 0.3761, 0.0521, 0.3761, 0.07711, 0.4152, 0.07503, 0.4168, 0.04974, 0.3773, 0.04974, 0.3773, 0.07503, 0.4168, 0.07295, 0.4185, 0.04737, 0.3785, 0.04737, 0.3785, 0.07295, 0.4185, 0.07086, 0.4201, 0.04499, 0.3798, 0.04005, 0.3313, 0.05677, 0.3737, 0.05444, 0.3749, 0.03752, 0.3321, 0.03752, 0.3321, 0.05444, 0.3749, 0.0521, 0.3761, 0.03498, 0.3328, 0.03498, 0.3328, 0.0521, 0.3761, 0.04974, 0.3773, 0.03243, 0.3335, 0.03243, 0.3335, 0.04974, 0.3773, 0.04737, 0.3785, 0.02986, 0.3343, 0.02986, 0.3343, 0.04737, 0.3785, 0.04499, 0.3798, 0.02729, 0.335, 0.03151, 0.2864, 0.04005, 0.3313, 0.03752, 0.3321, 0.02889, 0.2866, 0.02889, 0.2866, 0.03752, 0.3321, 0.03498, 0.3328, 0.02625, 0.2869, 0.02625, 0.2869, 0.03498, 0.3328, 0.03243, 0.3335, 0.0236, 0.2871, 0.0236, 0.2871, 0.03243, 0.3335, 0.02986, 0.3343, 0.02094, 0.2874, 0.02094, 0.2874, 0.02986, 0.3343, 0.02729, 0.335, 0.01827, 0.2876, 0.03151, 0.2407, 0.03151, 0.2864, 0.02889, 0.2866, 0.02889, 0.2404, 0.02889, 0.2404, 0.02889, 0.2866, 0.02625, 0.2869, 0.02625, 0.2402, 0.02625, 0.2402, 0.02625, 0.2869, 0.0236, 0.2871, 0.0236, 0.2399, 0.0236, 0.2399, 0.0236, 0.2871, 0.02094, 0.2874, 0.02094, 0.2397, 0.02094, 0.2397, 0.02094, 0.2874, 0.01827, 0.2876, 0.01827, 0.2394, 0.04017, 0.1958, 0.03151, 0.2407, 0.02889, 0.2404, 0.03764, 0.1951, 0.03764, 0.1951, 0.02889, 0.2404, 0.02625, 0.2402, 0.0351, 0.1943, 0.0351, 0.1943, 0.02625, 0.2402, 0.0236, 0.2399, 0.03255, 0.1936, 0.03255, 0.1936, 0.0236, 0.2399, 0.02094, 0.2397, 0.02999, 0.1928, 0.02999, 0.1928, 0.02094, 0.2397, 0.01827, 0.2394, 0.02743, 0.1921, 0.0572, 0.1536, 0.04017, 0.1958, 0.03764, 0.1951, 0.05488, 0.1524, 0.05488, 0.1524, 0.03764, 0.1951, 0.0351, 0.1943, 0.05255, 0.1512, 0.05255, 0.1512, 0.0351, 0.1943, 0.03255, 0.1936, 0.05019, 0.1499, 0.05019, 0.1499, 0.03255, 0.1936, 0.02999, 0.1928, 0.04783, 0.1487, 0.04783, 0.1487, 0.02999, 0.1928, 0.02743, 0.1921, 0.04546, 0.1475, 0.08203, 0.1155, 0.0572, 0.1536, 0.05488, 0.1524, 0.07999, 0.1139, 0.07999, 0.1139, 0.05488, 0.1524, 0.05255, 0.1512, 0.07794, 0.1123, 0.07794, 0.1123, 0.05255, 0.1512, 0.05019, 0.1499, 0.07587, 0.1106, 0.07587, 0.1106, 0.05019, 0.1499, 0.04783, 0.1487, 0.0738, 0.1089, 0.0738, 0.1089, 0.04783, 0.1487, 0.04546, 0.1475, 0.07172, 0.1073, 0.1137, 0.08312, 0.08203, 0.1155, 0.07999, 0.1139, 0.112, 0.08112, 0.112, 0.08112, 0.07999, 0.1139, 0.07794, 0.1123, 0.1104, 0.07911, 0.1104, 0.07911, 0.07794, 0.1123, 0.07587, 0.1106, 0.1087, 0.07709, 0.1087, 0.07709, 0.07587, 0.1106, 0.0738, 0.1089, 0.1069, 0.07506, 0.1069, 0.07506, 0.0738, 0.1089, 0.07172, 0.1073, 0.1052, 0.07302, 0.151, 0.05759, 0.1137, 0.08312, 0.112, 0.08112, 0.1498, 0.05531, 0.1498, 0.05531, 0.112, 0.08112, 0.1104, 0.07911, 0.1485, 0.05302, 0.1485, 0.05302, 0.1104, 0.07911, 0.1087, 0.07709, 0.1472, 0.0507, 0.1472, 0.0507, 0.1087, 0.07709, 0.1069, 0.07506, 0.146, 0.04838, 0.146, 0.04838, 0.1069, 0.07506, 0.1052, 0.07302, 0.1447, 0.04605, 0.1925, 0.04001, 0.151, 0.05759, 0.1498, 0.05531, 0.1917, 0.03754, 0.1917, 0.03754, 0.1498, 0.05531, 0.1485, 0.05302, 0.1909, 0.03505, 0.1909, 0.03505, 0.1485, 0.05302, 0.1472, 0.0507, 0.1901, 0.03254, 0.1901, 0.03254, 0.1472, 0.0507, 0.146, 0.04838, 0.1894, 0.03002, 0.1894, 0.03002, 0.146, 0.04838, 0.1447, 0.04605, 0.1886, 0.02749, 0.2365, 0.03109, 0.1925, 0.04001, 0.1917, 0.03754, 0.2362, 0.02851, 0.2362, 0.02851, 0.1917, 0.03754, 0.1909, 0.03505, 0.236, 0.02592, 0.236, 0.02592, 0.1909, 0.03505, 0.1901, 0.03254, 0.2357, 0.02331, 0.2357, 0.02331, 0.1901, 0.03254, 0.1894, 0.03002, 0.2355, 0.02068, 0.2355, 0.02068, 0.1894, 0.03002, 0.1886, 0.02749, 0.2352, 0.01805, 0.2814, 0.03115, 0.2365, 0.03109, 0.2362, 0.02851, 0.2816, 0.02858, 0.2816, 0.02858, 0.2362, 0.02851, 0.236, 0.02592, 0.2819, 0.02599, 0.2819, 0.02599, 0.236, 0.02592, 0.2357, 0.02331, 0.2822, 0.02338, 0.2822, 0.02338, 0.2357, 0.02331, 0.2355, 0.02068, 0.2825, 0.02076, 0.2825, 0.02076, 0.2355, 0.02068, 0.2352, 0.01805, 0.2827, 0.01814, 0.3253, 0.04021, 0.2814, 0.03115, 0.2816, 0.02858, 0.3261, 0.03774, 0.3261, 0.03774, 0.2816, 0.02858, 0.2819, 0.02599, 0.3269, 0.03526, 0.3269, 0.03526, 0.2819, 0.02599, 0.2822, 0.02338, 0.3277, 0.03276, 0.3277, 0.03276, 0.2822, 0.02338, 0.2825, 0.02076, 0.3285, 0.03025, 0.3285, 0.03025, 0.2825, 0.02076, 0.2827, 0.01814, 0.3293, 0.02772, 0.3666, 0.05793, 0.3253, 0.04021, 0.3261, 0.03774, 0.3679, 0.05567, 0.3679, 0.05567, 0.3261, 0.03774, 0.3269, 0.03526, 0.3692, 0.05339, 0.3692, 0.05339, 0.3269, 0.03526, 0.3277, 0.03276, 0.3704, 0.05108, 0.3704, 0.05108, 0.3277, 0.03276, 0.3285, 0.03025, 0.3717, 0.04877, 0.3717, 0.04877, 0.3285, 0.03025, 0.3293, 0.02772, 0.373, 0.04645, 0.4038, 0.08357, 0.3666, 0.05793, 0.3679, 0.05567, 0.4055, 0.08158, 0.4055, 0.08158, 0.3679, 0.05567, 0.3692, 0.05339, 0.4072, 0.07958, 0.4072, 0.07958, 0.3692, 0.05339, 0.3704, 0.05108, 0.4089, 0.07757, 0.4089, 0.07757, 0.3704, 0.05108, 0.3717, 0.04877, 0.4106, 0.07555, 0.4106, 0.07555, 0.3717, 0.04877, 0.373, 0.04645, 0.4123, 0.07352, 0.4353, 0.1161, 0.4038, 0.08357, 0.4055, 0.08158, 0.4374, 0.1145, 0.4374, 0.1145, 0.4055, 0.08158, 0.4072, 0.07958, 0.4394, 0.1129, 0.4394, 0.1129, 0.4072, 0.07958, 0.4089, 0.07757, 0.4415, 0.1112, 0.4415, 0.1112, 0.4089, 0.07757, 0.4106, 0.07555, 0.4436, 0.1096, 0.4436, 0.1096, 0.4106, 0.07555, 0.4123, 0.07352, 0.4457, 0.1079, 0.46, 0.1544, 0.4353, 0.1161, 0.4374, 0.1145, 0.4624, 0.1532, 0.4624, 0.1532, 0.4374, 0.1145, 0.4394, 0.1129, 0.4647, 0.1519, 0.4647, 0.1519, 0.4394, 0.1129, 0.4415, 0.1112, 0.4671, 0.1507, 0.4671, 0.1507, 0.4415, 0.1112, 0.4436, 0.1096, 0.4694, 0.1495, 0.4694, 0.1495, 0.4436, 0.1096, 0.4457, 0.1079, 0.4718, 0.1483, 0.4771, 0.1967, 0.46, 0.1544, 0.4624, 0.1532, 0.4797, 0.196, 0.4797, 0.196, 0.4624, 0.1532, 0.4647, 0.1519, 0.4822, 0.1952, 0.4822, 0.1952, 0.4647, 0.1519, 0.4671, 0.1507, 0.4847, 0.1945, 0.4847, 0.1945, 0.4671, 0.1507, 0.4694, 0.1495, 0.4873, 0.1937, 0.4873, 0.1937, 0.4694, 0.1495, 0.4718, 0.1483, 0.4899, 0.1929, 0.4859, 0.2416, 0.4771, 0.1967, 0.4797, 0.196, 0.4885, 0.2413, 0.4885, 0.2413, 0.4797, 0.196, 0.4822, 0.1952, 0.4911, 0.2411, 0.4911, 0.2411, 0.4822, 0.1952, 0.4847, 0.1945, 0.4938, 0.2408, 0.4938, 0.2408, 0.4847, 0.1945, 0.4873, 0.1937, 0.4964, 0.2406, 0.4964, 0.2406, 0.4873, 0.1937, 0.4899, 0.1929, 0.4991, 0.2403, 0.4859, 0.2873, 0.4859, 0.2416, 0.4885, 0.2413, 0.4885, 0.2875, 0.4885, 0.2875, 0.4885, 0.2413, 0.4911, 0.2411, 0.4911, 0.2878, 0.4911, 0.2878, 0.4911, 0.2411, 0.4938, 0.2408, 0.4938, 0.288, 0.4938, 0.288, 0.4938, 0.2408, 0.4964, 0.2406, 0.4964, 0.2883, 0.4964, 0.2883, 0.4964, 0.2406, 0.4991, 0.2403, 0.4991, 0.2886, 0.4771, 0.3321, 0.4859, 0.2873, 0.4885, 0.2875, 0.4796, 0.3329, 0.4796, 0.3329, 0.4885, 0.2875, 0.4911, 0.2878, 0.4822, 0.3336, 0.4822, 0.3336, 0.4911, 0.2878, 0.4938, 0.288, 0.4847, 0.3344, 0.4847, 0.3344, 0.4938, 0.288, 0.4964, 0.2883, 0.4873, 0.3351, 0.4873, 0.3351, 0.4964, 0.2883, 0.4991, 0.2886, 0.4898, 0.3359, 0.4599, 0.3744, 0.4771, 0.3321, 0.4796, 0.3329, 0.4622, 0.3756, 0.4622, 0.3756, 0.4796, 0.3329, 0.4822, 0.3336, 0.4646, 0.3768, 0.4646, 0.3768, 0.4822, 0.3336, 0.4847, 0.3344, 0.4669, 0.378, 0.4669, 0.378, 0.4847, 0.3344, 0.4873, 0.3351, 0.4693, 0.3793, 0.4693, 0.3793, 0.4873, 0.3351, 0.4898, 0.3359, 0.4716, 0.3805, 0.4349, 0.4124, 0.4599, 0.3744, 0.4622, 0.3756, 0.4369, 0.414, 0.4369, 0.414, 0.4622, 0.3756, 0.4646, 0.3768, 0.439, 0.4157, 0.439, 0.4157, 0.4646, 0.3768, 0.4669, 0.378, 0.441, 0.4173, 0.441, 0.4173, 0.4669, 0.378, 0.4693, 0.3793, 0.4431, 0.419, 0.4431, 0.419, 0.4693, 0.3793, 0.4716, 0.3805, 0.4452, 0.4207, 0.403, 0.4447, 0.4349, 0.4124, 0.4369, 0.414, 0.4047, 0.4468, 0.4047, 0.4468, 0.4369, 0.414, 0.439, 0.4157, 0.4064, 0.4488, 0.4064, 0.4488, 0.439, 0.4157, 0.441, 0.4173, 0.4081, 0.4508, 0.4081, 0.4508, 0.441, 0.4173, 0.4431, 0.419, 0.4098, 0.4529, 0.4098, 0.4529, 0.4431, 0.419, 0.4452, 0.4207, 0.4115, 0.4549, 0.3655, 0.4702, 0.403, 0.4447, 0.4047, 0.4468, 0.3667, 0.4725, 0.3667, 0.4725, 0.4047, 0.4468, 0.4064, 0.4488, 0.368, 0.4748, 0.368, 0.4748, 0.4064, 0.4488, 0.4081, 0.4508, 0.3693, 0.4771, 0.3693, 0.4771, 0.4081, 0.4508, 0.4098, 0.4529, 0.3705, 0.4795, 0.3705, 0.4795, 0.4098, 0.4529, 0.4115, 0.4549, 0.3718, 0.4818, 0.3239, 0.4878, 0.3655, 0.4702, 0.3667, 0.4725, 0.3246, 0.4903, 0.3246, 0.4903, 0.3667, 0.4725, 0.368, 0.4748, 0.3254, 0.4928, 0.3254, 0.4928, 0.368, 0.4748, 0.3693, 0.4771, 0.3262, 0.4953, 0.3262, 0.4953, 0.3693, 0.4771, 0.3705, 0.4795, 0.3269, 0.4978, 0.3269, 0.4978, 0.3705, 0.4795, 0.3718, 0.4818, 0.3277, 0.5003, 0.2797, 0.4967, 0.3239, 0.4878, 0.3246, 0.4903, 0.2799, 0.4993, 0.2799, 0.4993, 0.3246, 0.4903, 0.3254, 0.4928, 0.2802, 0.5019, 0.2802, 0.5019, 0.3254, 0.4928, 0.3262, 0.4953, 0.2805, 0.5045, 0.2805, 0.5045, 0.3262, 0.4953, 0.3269, 0.4978, 0.2807, 0.5071, 0.2807, 0.5071, 0.3269, 0.4978, 0.3277, 0.5003, 0.281, 0.5098, 0.2797, 0.4967, 0.2347, 0.4967, 0.2351, 0.493, 0.2793, 0.493, 0.2327, 0.5161, 0.1849, 0.5063, 0.1853, 0.5053, 0.2329, 0.515, 0.2329, 0.515, 0.1853, 0.5053, 0.1856, 0.5042, 0.233, 0.5139, 0.233, 0.5139, 0.1856, 0.5042, 0.1859, 0.5031, 0.2331, 0.5127, 0.2331, 0.5127, 0.1859, 0.5031, 0.1863, 0.502, 0.2332, 0.5116, 0.2332, 0.5116, 0.1863, 0.502, 0.1866, 0.5009, 0.2333, 0.5105, 0.1849, 0.5063, 0.14, 0.4872, 0.1406, 0.4862, 0.1853, 0.5053, 0.1853, 0.5053, 0.1406, 0.4862, 0.1411, 0.4852, 0.1856, 0.5042, 0.1856, 0.5042, 0.1411, 0.4852, 0.1417, 0.4842, 0.1859, 0.5031, 0.1859, 0.5031, 0.1417, 0.4842, 0.1422, 0.4832, 0.1863, 0.502, 0.1863, 0.502, 0.1422, 0.4832, 0.1428, 0.4822, 0.1866, 0.5009, 0.14, 0.4872, 0.0998, 0.4594, 0.1005, 0.4586, 0.1406, 0.4862, 0.1406, 0.4862, 0.1005, 0.4586, 0.1013, 0.4577, 0.1411, 0.4852, 0.1411, 0.4852, 0.1013, 0.4577, 0.102, 0.4568, 0.1417, 0.4842, 0.1417, 0.4842, 0.102, 0.4568, 0.1027, 0.456, 0.1422, 0.4832, 0.1422, 0.4832, 0.1027, 0.456, 0.1035, 0.4551, 0.1428, 0.4822, 0.0998, 0.4594, 0.06578, 0.4241, 0.06669, 0.4234, 0.1005, 0.4586, 0.1005, 0.4586, 0.06669, 0.4234, 0.06759, 0.4227, 0.1013, 0.4577, 0.1013, 0.4577, 0.06759, 0.4227, 0.06848, 0.422, 0.102, 0.4568, 0.102, 0.4568, 0.06848, 0.422, 0.06938, 0.4213, 0.1027, 0.456, 0.1027, 0.456, 0.06938, 0.4213, 0.07027, 0.4206, 0.1035, 0.4551, 0.06578, 0.4241, 0.03922, 0.3827, 0.04024, 0.3822, 0.06669, 0.4234, 0.06669, 0.4234, 0.04024, 0.3822, 0.04127, 0.3817, 0.06759, 0.4227, 0.06759, 0.4227, 0.04127, 0.3817, 0.04228, 0.3811, 0.06848, 0.422, 0.06848, 0.422, 0.04228, 0.3811, 0.0433, 0.3806, 0.06938, 0.4213, 0.06938, 0.4213, 0.0433, 0.3806, 0.04432, 0.3801, 0.07027, 0.4206, 0.03922, 0.3827, 0.02104, 0.3368, 0.02215, 0.3365, 0.04024, 0.3822, 0.04024, 0.3822, 0.02215, 0.3365, 0.02326, 0.3362, 0.04127, 0.3817, 0.04127, 0.3817, 0.02326, 0.3362, 0.02437, 0.3359, 0.04228, 0.3811, 0.04228, 0.3811, 0.02437, 0.3359, 0.02546, 0.3355, 0.0433, 0.3806, 0.0433, 0.3806, 0.02546, 0.3355, 0.02656, 0.3352, 0.04432, 0.3801, 0.02104, 0.3368, 0.01179, 0.2883, 0.01294, 0.2881, 0.02215, 0.3365, 0.02215, 0.3365, 0.01294, 0.2881, 0.01408, 0.288, 0.02326, 0.3362, 0.02326, 0.3362, 0.01408, 0.288, 0.01523, 0.2879, 0.02437, 0.3359, 0.02437, 0.3359, 0.01523, 0.2879, 0.01637, 0.2878, 0.02546, 0.3355, 0.02546, 0.3355, 0.01637, 0.2878, 0.01751, 0.2877, 0.02656, 0.3352, 0.01179, 0.2883, 0.01179, 0.2388, 0.01294, 0.2389, 0.01294, 0.2881, 0.01294, 0.2881, 0.01294, 0.2389, 0.01409, 0.239, 0.01408, 0.288, 0.01408, 0.288, 0.01409, 0.239, 0.01524, 0.2391, 0.01523, 0.2879, 0.01523, 0.2879, 0.01524, 0.2391, 0.01638, 0.2392, 0.01637, 0.2878, 0.01637, 0.2878, 0.01638, 0.2392, 0.01752, 0.2393, 0.01751, 0.2877, 0.01179, 0.2388, 0.02119, 0.1902, 0.0223, 0.1906, 0.01294, 0.2389, 0.01294, 0.2389, 0.0223, 0.1906, 0.0234, 0.1909, 0.01409, 0.239, 0.01409, 0.239, 0.0234, 0.1909, 0.02451, 0.1912, 0.01524, 0.2391, 0.01524, 0.2391, 0.02451, 0.1912, 0.0256, 0.1915, 0.01638, 0.2392, 0.01638, 0.2392, 0.0256, 0.1915, 0.0267, 0.1919, 0.01752, 0.2393, 0.02119, 0.1902, 0.03971, 0.1445, 0.04073, 0.145, 0.0223, 0.1906, 0.0223, 0.1906, 0.04073, 0.145, 0.04175, 0.1455, 0.0234, 0.1909, 0.0234, 0.1909, 0.04175, 0.1455, 0.04277, 0.146, 0.02451, 0.1912, 0.02451, 0.1912, 0.04277, 0.146, 0.04378, 0.1466, 0.0256, 0.1915, 0.0256, 0.1915, 0.04378, 0.1466, 0.04479, 0.1471, 0.0267, 0.1919, 0.03971, 0.1445, 0.06667, 0.1032, 0.06757, 0.1039, 0.04073, 0.145, 0.04073, 0.145, 0.06757, 0.1039, 0.06846, 0.1046, 0.04175, 0.1455, 0.04175, 0.1455, 0.06846, 0.1046, 0.06936, 0.1054, 0.04277, 0.146, 0.04277, 0.146, 0.06936, 0.1054, 0.07025, 0.1061, 0.04378, 0.1466, 0.04378, 0.1466, 0.07025, 0.1061, 0.07113, 0.1068, 0.04479, 0.1471, 0.06667, 0.1032, 0.1011, 0.06806, 0.1018, 0.06895, 0.06757, 0.1039, 0.06757, 0.1039, 0.1018, 0.06895, 0.1026, 0.06982, 0.06846, 0.1046, 0.06846, 0.1046, 0.1026, 0.06982, 0.1033, 0.0707, 0.06936, 0.1054, 0.06936, 0.1054, 0.1033, 0.0707, 0.104, 0.07157, 0.07025, 0.1061, 0.07025, 0.1061, 0.104, 0.07157, 0.1048, 0.07244, 0.07113, 0.1068, 0.1011, 0.06806, 0.1416, 0.04039, 0.1422, 0.0414, 0.1018, 0.06895, 0.1018, 0.06895, 0.1422, 0.0414, 0.1427, 0.0424, 0.1026, 0.06982, 0.1026, 0.06982, 0.1427, 0.0424, 0.1432, 0.0434, 0.1033, 0.0707, 0.1033, 0.0707, 0.1432, 0.0434, 0.1438, 0.0444, 0.104, 0.07157, 0.104, 0.07157, 0.1438, 0.0444, 0.1443, 0.04539, 0.1048, 0.07244, 0.1416, 0.04039, 0.1867, 0.02135, 0.187, 0.02243, 0.1422, 0.0414, 0.1422, 0.0414, 0.187, 0.02243, 0.1874, 0.02353, 0.1427, 0.0424, 0.1427, 0.0424, 0.1874, 0.02353, 0.1877, 0.02461, 0.1432, 0.0434, 0.1432, 0.0434, 0.1877, 0.02461, 0.188, 0.0257, 0.1438, 0.0444, 0.1438, 0.0444, 0.188, 0.0257, 0.1884, 0.02677, 0.1443, 0.04539, 0.1867, 0.02135, 0.2346, 0.01166, 0.2347, 0.01279, 0.187, 0.02243, 0.187, 0.02243, 0.2347, 0.01279, 0.2348, 0.01393, 0.1874, 0.02353, 0.1874, 0.02353, 0.2348, 0.01393, 0.2349, 0.01506, 0.1877, 0.02461, 0.1877, 0.02461, 0.2349, 0.01506, 0.235, 0.01618, 0.188, 0.0257, 0.188, 0.0257, 0.235, 0.01618, 0.2351, 0.01731, 0.1884, 0.02677, 0.2346, 0.01166, 0.2834, 0.01175, 0.2833, 0.01288, 0.2347, 0.01279, 0.2347, 0.01279, 0.2833, 0.01288, 0.2831, 0.01402, 0.2348, 0.01393, 0.2348, 0.01393, 0.2831, 0.01402, 0.283, 0.01515, 0.2349, 0.01506, 0.2349, 0.01506, 0.283, 0.01515, 0.2829, 0.01627, 0.235, 0.01618, 0.235, 0.01618, 0.2829, 0.01627, 0.2828, 0.01739, 0.2351, 0.01731, 0.2834, 0.01175, 0.3312, 0.02159, 0.3308, 0.02268, 0.2833, 0.01288, 0.2833, 0.01288, 0.3308, 0.02268, 0.3305, 0.02377, 0.2831, 0.01402, 0.2831, 0.01402, 0.3305, 0.02377, 0.3302, 0.02485, 0.283, 0.01515, 0.283, 0.01515, 0.3302, 0.02485, 0.3298, 0.02593, 0.2829, 0.01627, 0.2829, 0.01627, 0.3298, 0.02593, 0.3295, 0.02701, 0.2828, 0.01739, 0.3312, 0.02159, 0.3761, 0.04081, 0.3755, 0.04181, 0.3308, 0.02268, 0.3308, 0.02268, 0.3755, 0.04181, 0.375, 0.04281, 0.3305, 0.02377, 0.3305, 0.02377, 0.375, 0.04281, 0.3744, 0.04381, 0.3302, 0.02485, 0.3302, 0.02485, 0.3744, 0.04381, 0.3739, 0.0448, 0.3298, 0.02593, 0.3298, 0.02593, 0.3739, 0.0448, 0.3733, 0.04579, 0.3295, 0.02701, 0.3761, 0.04081, 0.4165, 0.06858, 0.4157, 0.06946, 0.3755, 0.04181, 0.3755, 0.04181, 0.4157, 0.06946, 0.415, 0.07034, 0.375, 0.04281, 0.375, 0.04281, 0.415, 0.07034, 0.4142, 0.07121, 0.3744, 0.04381, 0.3744, 0.04381, 0.4142, 0.07121, 0.4135, 0.07208, 0.3739, 0.0448, 0.3739, 0.0448, 0.4135, 0.07208, 0.4128, 0.07294, 0.3733, 0.04579, 0.4165, 0.06858, 0.4507, 0.1039, 0.4498, 0.1046, 0.4157, 0.06946, 0.4157, 0.06946, 0.4498, 0.1046, 0.4489, 0.1053, 0.415, 0.07034, 0.415, 0.07034, 0.4489, 0.1053, 0.448, 0.106, 0.4142, 0.07121, 0.4142, 0.07121, 0.448, 0.106, 0.4471, 0.1067, 0.4135, 0.07208, 0.4135, 0.07208, 0.4471, 0.1067, 0.4462, 0.1074, 0.4128, 0.07294, 0.4507, 0.1039, 0.4776, 0.1453, 0.4766, 0.1458, 0.4498, 0.1046, 0.4498, 0.1046, 0.4766, 0.1458, 0.4755, 0.1463, 0.4489, 0.1053, 0.4489, 0.1053, 0.4755, 0.1463, 0.4745, 0.1469, 0.448, 0.106, 0.448, 0.106, 0.4745, 0.1469, 0.4735, 0.1474, 0.4471, 0.1067, 0.4471, 0.1067, 0.4735, 0.1474, 0.4725, 0.1479, 0.4462, 0.1074, 0.4776, 0.1453, 0.4961, 0.1911, 0.495, 0.1914, 0.4766, 0.1458, 0.4766, 0.1458, 0.495, 0.1914, 0.4939, 0.1918, 0.4755, 0.1463, 0.4755, 0.1463, 0.4939, 0.1918, 0.4928, 0.1921, 0.4745, 0.1469, 0.4745, 0.1469, 0.4928, 0.1921, 0.4917, 0.1924, 0.4735, 0.1474, 0.4735, 0.1474, 0.4917, 0.1924, 0.4906, 0.1927, 0.4725, 0.1479, 0.4961, 0.1911, 0.5056, 0.2397, 0.5044, 0.2398, 0.495, 0.1914, 0.495, 0.1914, 0.5044, 0.2398, 0.5033, 0.2399, 0.4939, 0.1918, 0.4939, 0.1918, 0.5033, 0.2399, 0.5021, 0.24, 0.4928, 0.1921, 0.4928, 0.1921, 0.5021, 0.24, 0.501, 0.2401, 0.4917, 0.1924, 0.4917, 0.1924, 0.501, 0.2401, 0.4999, 0.2402, 0.4906, 0.1927, 0.5056, 0.2397, 0.5056, 0.2892, 0.5044, 0.2891, 0.5044, 0.2398, 0.5044, 0.2398, 0.5044, 0.2891, 0.5033, 0.289, 0.5033, 0.2399, 0.5033, 0.2399, 0.5033, 0.289, 0.5021, 0.2889, 0.5021, 0.24, 0.5021, 0.24, 0.5021, 0.2889, 0.501, 0.2887, 0.501, 0.2401, 0.501, 0.2401, 0.501, 0.2887, 0.4998, 0.2886, 0.4999, 0.2402, 0.5056, 0.2892, 0.4961, 0.3378, 0.495, 0.3374, 0.5044, 0.2891, 0.5044, 0.2891, 0.495, 0.3374, 0.4939, 0.3371, 0.5033, 0.289, 0.5033, 0.289, 0.4939, 0.3371, 0.4928, 0.3368, 0.5021, 0.2889, 0.5021, 0.2889, 0.4928, 0.3368, 0.4917, 0.3365, 0.501, 0.2887, 0.501, 0.2887, 0.4917, 0.3365, 0.4906, 0.3361, 0.4998, 0.2886, 0.4961, 0.3378, 0.4774, 0.3836, 0.4764, 0.383, 0.495, 0.3374, 0.495, 0.3374, 0.4764, 0.383, 0.4754, 0.3825, 0.4939, 0.3371, 0.4939, 0.3371, 0.4754, 0.3825, 0.4743, 0.3819, 0.4928, 0.3368, 0.4928, 0.3368, 0.4743, 0.3819, 0.4733, 0.3814, 0.4917, 0.3365, 0.4917, 0.3365, 0.4733, 0.3814, 0.4723, 0.3809, 0.4906, 0.3361, 0.4774, 0.3836, 0.4502, 0.4248, 0.4493, 0.4241, 0.4764, 0.383, 0.4764, 0.383, 0.4493, 0.4241, 0.4485, 0.4233, 0.4754, 0.3825, 0.4754, 0.3825, 0.4485, 0.4233, 0.4476, 0.4226, 0.4743, 0.3819, 0.4743, 0.3819, 0.4476, 0.4226, 0.4467, 0.4219, 0.4733, 0.3814, 0.4733, 0.3814, 0.4467, 0.4219, 0.4458, 0.4212, 0.4723, 0.3809, 0.4502, 0.4248, 0.4156, 0.4599, 0.4149, 0.459, 0.4493, 0.4241, 0.4493, 0.4241, 0.4149, 0.459, 0.4141, 0.4581, 0.4485, 0.4233, 0.4485, 0.4233, 0.4141, 0.4581, 0.4134, 0.4572, 0.4476, 0.4226, 0.4476, 0.4226, 0.4134, 0.4572, 0.4127, 0.4564, 0.4467, 0.4219, 0.4467, 0.4219, 0.4127, 0.4564, 0.412, 0.4555, 0.4458, 0.4212, 0.4156, 0.4599, 0.3749, 0.4875, 0.3743, 0.4865, 0.4149, 0.459, 0.4149, 0.459, 0.3743, 0.4865, 0.3738, 0.4855, 0.4141, 0.4581, 0.4141, 0.4581, 0.3738, 0.4855, 0.3732, 0.4845, 0.4134, 0.4572, 0.4134, 0.4572, 0.3732, 0.4845, 0.3727, 0.4835, 0.4127, 0.4564, 0.4127, 0.4564, 0.3727, 0.4835, 0.3722, 0.4825, 0.412, 0.4555, 0.3749, 0.4875, 0.3296, 0.5065, 0.3293, 0.5054, 0.3743, 0.4865, 0.3743, 0.4865, 0.3293, 0.5054, 0.329, 0.5043, 0.3738, 0.4855, 0.3738, 0.4855, 0.329, 0.5043, 0.3286, 0.5032, 0.3732, 0.4845, 0.3732, 0.4845, 0.3286, 0.5032, 0.3283, 0.5021, 0.3727, 0.4835, 0.3727, 0.4835, 0.3283, 0.5021, 0.328, 0.5011, 0.3722, 0.4825, 0.3296, 0.5065, 0.2816, 0.5162, 0.2815, 0.515, 0.3293, 0.5054, 0.3293, 0.5054, 0.2815, 0.515, 0.2814, 0.5139, 0.329, 0.5043, 0.329, 0.5043, 0.2814, 0.5139, 0.2813, 0.5128, 0.3286, 0.5032, 0.3286, 0.5032, 0.2813, 0.5128, 0.2812, 0.5117, 0.3283, 0.5021, 0.3283, 0.5021, 0.2812, 0.5117, 0.2811, 0.5105, 0.328, 0.5011, 0.2816, 0.5162, 0.2327, 0.5161, 0.2329, 0.515, 0.2815, 0.515, 0.2815, 0.515, 0.2329, 0.515, 0.233, 0.5139, 0.2814, 0.5139, 0.2814, 0.5139, 0.233, 0.5139, 0.2331, 0.5127, 0.2813, 0.5128, 0.2813, 0.5128, 0.2331, 0.5127, 0.2332, 0.5116, 0.2812, 0.5117, 0.2812, 0.5117, 0.2332, 0.5116, 0.2333, 0.5105, 0.2811, 0.5105, 0.328, 0.5011, 0.2811, 0.5105, 0.281, 0.5098, 0.3277, 0.5003])
me_circle.update()

# ---- objects
ob_pizza = bpy.data.objects.new('pizza', me_circle)

# ---- transforms, parenting, visibility, modifiers, constraints
ob_pizza.location = (0.0, 0.0, 0.0)

# ---- collection membership
col_collection.objects.link(ob_pizza)

# ---- scene / render settings (as saved in the file)
scene.frame_start = 1; scene.frame_end = 250; scene.frame_set(1)
scene.render.engine = 'BLENDER_EEVEE_NEXT'
bpy.context.view_layer.update()

# ---- added for rendering (the .blend has no active camera and no usable light): camera, sun
cam_auto = bpy.data.cameras.new('AutoCamera')
cam_auto.lens = 50.0
cam_auto.sensor_width = 36.0
cam_auto.clip_end = 1000.0
ob_auto_camera = bpy.data.objects.new('AutoCamera', cam_auto)
scene.collection.objects.link(ob_auto_camera)
ob_auto_camera.location = (0.267397, -0.320877, 0.210876)
ob_auto_camera.rotation_euler = (1.09748, -7.21219e-08, 0.694738)
scene.camera = ob_auto_camera
light_auto_sun = bpy.data.lights.new('AutoSun', 'SUN')
light_auto_sun.energy = 3.0
light_auto_sun.angle = 0.0523599
ob_auto_sun = bpy.data.objects.new('AutoSun', light_auto_sun)
scene.collection.objects.link(ob_auto_sun)
ob_auto_sun.rotation_euler = (0.872665, 0.174533, 0.523599)
bpy.context.view_layer.update()
